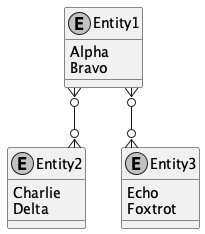

The diagram above was rendered by PlantUML. Its source (embedded in the PNG):
@startuml
skinparam monochrome true
skinparam linetype ortho

' If you want to hide the "E" circle, then uncomment this line:
' hide circle

entity Entity1 {
  Alpha
  Bravo
}

entity Entity2 {
  Charlie
  Delta
}

entity Entity3 {
  Echo
  Foxtrot
}

Entity1 }o-down-o{ Entity2
Entity1 }o-down-o{ Entity3
@enduml